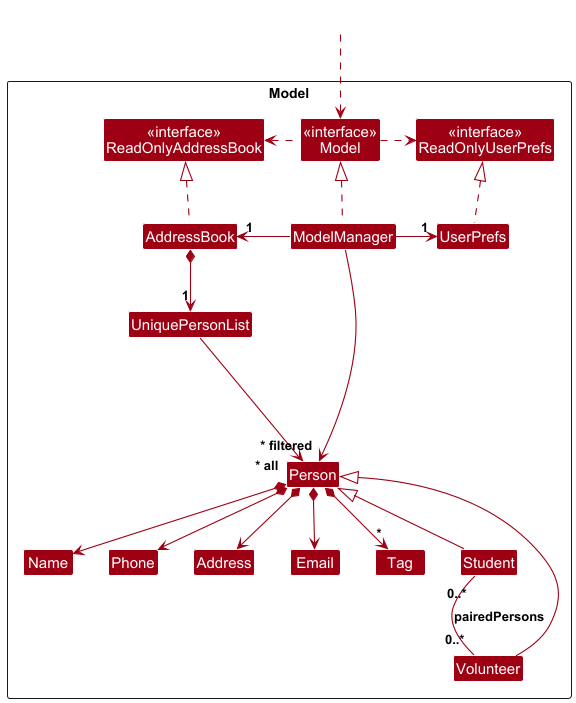

The diagram above was rendered by PlantUML. Its source (embedded in the PNG):
@startuml
!include style.puml
skinparam arrowThickness 1.1
skinparam arrowColor MODEL_COLOR
skinparam classBackgroundColor MODEL_COLOR

Package Model as ModelPackage <<Rectangle>>{
Class "<<interface>>\nReadOnlyAddressBook" as ReadOnlyAddressBook
Class "<<interface>>\nReadOnlyUserPrefs" as ReadOnlyUserPrefs
Class "<<interface>>\nModel" as Model
Class AddressBook
Class ModelManager
Class UserPrefs

Class UniquePersonList
Class Person
Class Address
Class Email
Class Name
Class Phone
Class Tag
Class Student
Class Volunteer

Class I #FFFFFF
}

Class HiddenOutside #FFFFFF
HiddenOutside ..> Model

AddressBook .up.|> ReadOnlyAddressBook

ModelManager .up.|> Model
Model .right.> ReadOnlyUserPrefs
Model .left.> ReadOnlyAddressBook
ModelManager -left-> "1" AddressBook
ModelManager -right-> "1" UserPrefs
UserPrefs .up.|> ReadOnlyUserPrefs

AddressBook *--> "1" UniquePersonList
UniquePersonList --> "~* all" Person
Person *--> Name
Person *--> Phone
Person *--> Email
Person *--> Address
Person *--> "*" Tag
Person <|-- Student
Person <|-- Volunteer
Student "0..*" -down- "0..*" Volunteer : pairedPersons

Person -[hidden]up--> I
UniquePersonList -[hidden]right-> I

Name -[hidden]right-> Phone
Phone -[hidden]right-> Address
Address -[hidden]right-> Email

ModelManager --> "~* filtered" Person
@enduml